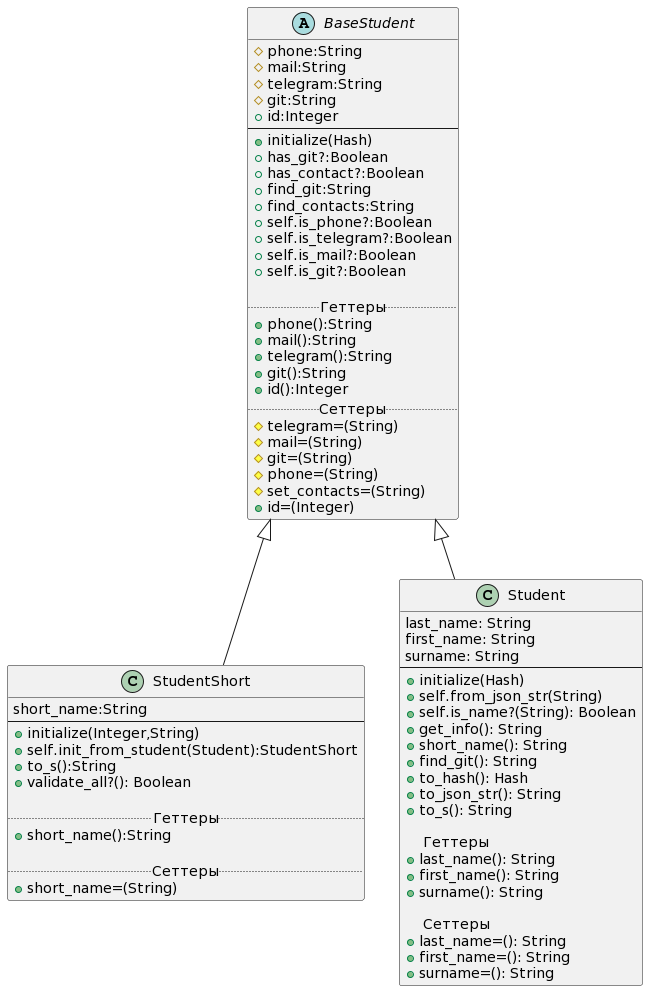

The diagram above was rendered by PlantUML. Its source (embedded in the PNG):
@startuml
abstract class BaseStudent
{
#phone:String
#mail:String
#telegram:String
#git:String
+id:Integer
--
+initialize(Hash)
+has_git?:Boolean
+has_contact?:Boolean
+find_git:String
+find_contacts:String
+self.is_phone?:Boolean
+self.is_telegram?:Boolean
+self.is_mail?:Boolean
+self.is_git?:Boolean

..Геттеры..
+phone():String
+mail():String
+telegram():String
+git():String
+id():Integer
..Сеттеры..
#telegram=(String)
#mail=(String)
#git=(String)
#phone=(String)
#set_contacts=(String)
+id=(Integer)
}

class StudentShort extends BaseStudent
{
short_name:String
--
+initialize(Integer,String)
+self.init_from_student(Student):StudentShort
+to_s():String
+validate_all?(): Boolean

.. Геттеры ..
+short_name():String

.. Сеттеры ..
+short_name=(String)
}

class Student extends BaseStudent {
last_name: String
first_name: String
surname: String
--
+initialize(Hash)
+self.from_json_str(String)
+self.is_name?(String): Boolean
+get_info(): String
+short_name(): String
+find_git(): String
+to_hash(): Hash
+to_json_str(): String
+to_s(): String

    .. Геттеры ..
+last_name(): String
+first_name(): String
+surname(): String

    .. Сеттеры ..
+last_name=(): String
+first_name=(): String
+surname=(): String
}
@enduml